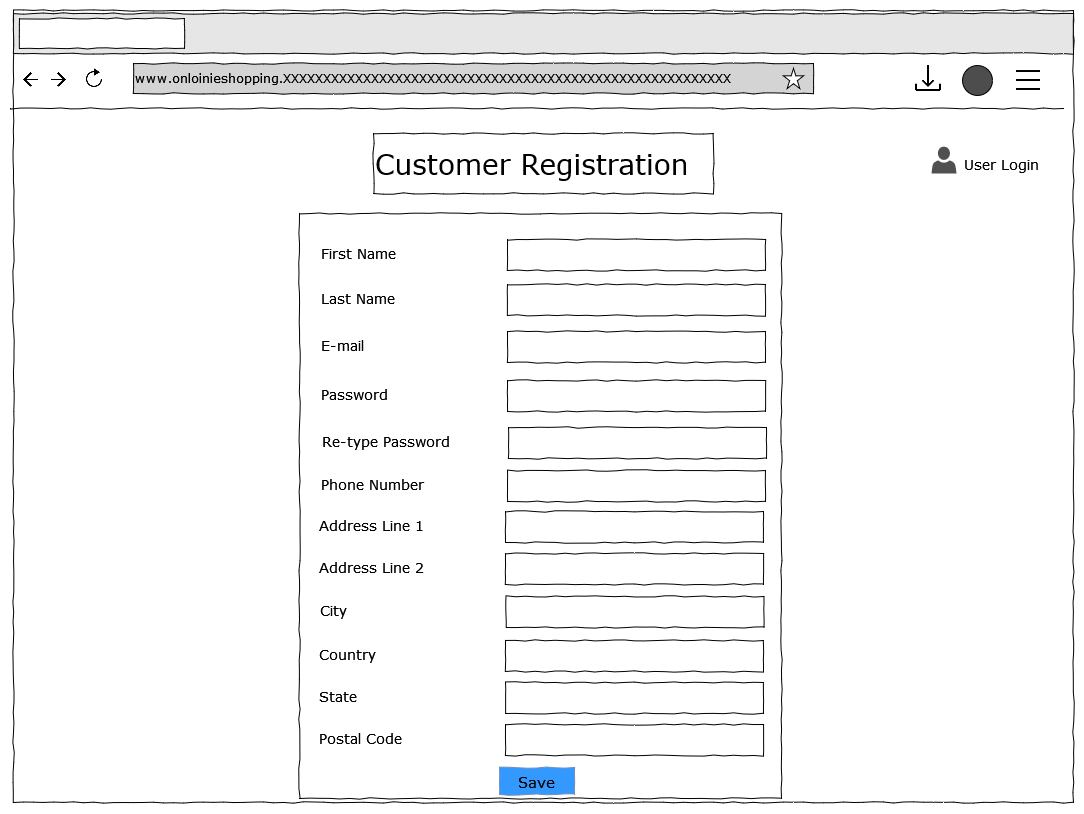

The diagram above was exported from draw.io. Its source (the exported page's mxGraphModel, read from the mxfile embedded in the PNG):
<mxGraphModel dx="1929" dy="978" grid="0" gridSize="10" guides="1" tooltips="1" connect="1" arrows="1" fold="1" page="1" pageScale="1" pageWidth="1100" pageHeight="850" background="#ffffff" math="0" shadow="0">
  <root>
    <mxCell id="G7iVRE6O4pQRojYt27PD-0" />
    <mxCell id="G7iVRE6O4pQRojYt27PD-1" parent="G7iVRE6O4pQRojYt27PD-0" />
    <mxCell id="G7iVRE6O4pQRojYt27PD-2" value="" style="whiteSpace=wrap;html=1;rounded=0;shadow=0;labelBackgroundColor=none;strokeColor=#000000;strokeWidth=1;fillColor=none;fontFamily=Verdana;fontSize=12;fontColor=#000000;align=center;comic=1;" parent="G7iVRE6O4pQRojYt27PD-1" vertex="1">
      <mxGeometry x="23" y="28" width="1060" height="792" as="geometry" />
    </mxCell>
    <mxCell id="G7iVRE6O4pQRojYt27PD-3" value="" style="whiteSpace=wrap;html=1;rounded=0;shadow=0;labelBackgroundColor=none;strokeWidth=1;fillColor=none;fontFamily=Verdana;fontSize=12;align=center;comic=1;" parent="G7iVRE6O4pQRojYt27PD-1" vertex="1">
      <mxGeometry x="309" y="231" width="482" height="585" as="geometry" />
    </mxCell>
    <mxCell id="G7iVRE6O4pQRojYt27PD-4" value="User Login" style="text;html=1;points=[];align=left;verticalAlign=top;spacingTop=-4;fontSize=14;fontFamily=Verdana" parent="G7iVRE6O4pQRojYt27PD-1" vertex="1">
      <mxGeometry x="972" y="171" width="60" height="20" as="geometry" />
    </mxCell>
    <mxCell id="G7iVRE6O4pQRojYt27PD-10" value="&lt;div&gt;www.onloinieshopping.XXXXXXXXXXXXXXXXXXXXXXXXXXXXXXXXXXXXXXXXXXXXXXXXXXXXXXXX&lt;br&gt;&lt;/div&gt;" style="whiteSpace=wrap;html=1;rounded=0;shadow=0;labelBackgroundColor=none;strokeWidth=1;fillColor=#D4D4D4;fontFamily=Verdana;fontSize=12;align=left;comic=1;" parent="G7iVRE6O4pQRojYt27PD-1" vertex="1">
      <mxGeometry x="143" y="81" width="680" height="30" as="geometry" />
    </mxCell>
    <mxCell id="G7iVRE6O4pQRojYt27PD-11" value="" style="shape=image;html=1;verticalAlign=top;verticalLabelPosition=bottom;labelBackgroundColor=#ffffff;imageAspect=0;aspect=fixed;image=https://cdn4.iconfinder.com/data/icons/ionicons/512/icon-ios7-refresh-empty-128.png" parent="G7iVRE6O4pQRojYt27PD-1" vertex="1">
      <mxGeometry x="88" y="81" width="32" height="32" as="geometry" />
    </mxCell>
    <mxCell id="G7iVRE6O4pQRojYt27PD-12" value="" style="shape=image;html=1;verticalAlign=top;verticalLabelPosition=bottom;labelBackgroundColor=#ffffff;imageAspect=0;aspect=fixed;image=https://cdn1.iconfinder.com/data/icons/material-core/16/arrow-forward-128.png" parent="G7iVRE6O4pQRojYt27PD-1" vertex="1">
      <mxGeometry x="61" y="89.5" width="15" height="15" as="geometry" />
    </mxCell>
    <mxCell id="G7iVRE6O4pQRojYt27PD-13" value="" style="shape=image;html=1;verticalAlign=top;verticalLabelPosition=bottom;labelBackgroundColor=#ffffff;imageAspect=0;aspect=fixed;image=https://cdn1.iconfinder.com/data/icons/material-core/16/arrow-back-128.png" parent="G7iVRE6O4pQRojYt27PD-1" vertex="1">
      <mxGeometry x="33" y="89.5" width="15" height="15" as="geometry" />
    </mxCell>
    <mxCell id="G7iVRE6O4pQRojYt27PD-14" value="" style="verticalLabelPosition=bottom;verticalAlign=top;html=1;shape=mxgraph.basic.star" parent="G7iVRE6O4pQRojYt27PD-1" vertex="1">
      <mxGeometry x="793" y="86" width="20" height="20" as="geometry" />
    </mxCell>
    <mxCell id="G7iVRE6O4pQRojYt27PD-15" value="" style="shape=image;html=1;verticalAlign=top;verticalLabelPosition=bottom;labelBackgroundColor=#ffffff;imageAspect=0;aspect=fixed;image=https://cdn3.iconfinder.com/data/icons/arrows-set-12/512/download-128.png" parent="G7iVRE6O4pQRojYt27PD-1" vertex="1">
      <mxGeometry x="923" y="81" width="30" height="30" as="geometry" />
    </mxCell>
    <mxCell id="G7iVRE6O4pQRojYt27PD-16" value="" style="ellipse;whiteSpace=wrap;html=1;aspect=fixed;fillColor=#4D4D4D;" parent="G7iVRE6O4pQRojYt27PD-1" vertex="1">
      <mxGeometry x="972" y="83" width="30" height="30" as="geometry" />
    </mxCell>
    <mxCell id="G7iVRE6O4pQRojYt27PD-17" value="" style="shape=image;html=1;verticalAlign=top;verticalLabelPosition=bottom;labelBackgroundColor=#ffffff;imageAspect=0;aspect=fixed;image=https://cdn1.iconfinder.com/data/icons/iconoir-vol-3/24/menu-128.png;fillColor=#4D4D4D;" parent="G7iVRE6O4pQRojYt27PD-1" vertex="1">
      <mxGeometry x="1023" y="83" width="30" height="30" as="geometry" />
    </mxCell>
    <mxCell id="G7iVRE6O4pQRojYt27PD-18" value="" style="whiteSpace=wrap;html=1;rounded=0;shadow=0;labelBackgroundColor=none;strokeWidth=1;fillColor=#E6E6E6;fontFamily=Verdana;fontSize=12;align=center;comic=1;" parent="G7iVRE6O4pQRojYt27PD-1" vertex="1">
      <mxGeometry x="23" y="31" width="1060" height="40" as="geometry" />
    </mxCell>
    <mxCell id="G7iVRE6O4pQRojYt27PD-19" value="" style="whiteSpace=wrap;html=1;rounded=0;shadow=0;labelBackgroundColor=none;strokeWidth=1;fillColor=default;fontFamily=Verdana;fontSize=12;align=center;comic=1;" parent="G7iVRE6O4pQRojYt27PD-1" vertex="1">
      <mxGeometry x="29" y="36" width="165" height="30" as="geometry" />
    </mxCell>
    <mxCell id="G7iVRE6O4pQRojYt27PD-20" value="" style="line;strokeWidth=1;html=1;rounded=0;shadow=0;labelBackgroundColor=none;fillColor=none;fontFamily=Verdana;fontSize=14;fontColor=#000000;align=center;comic=1;" parent="G7iVRE6O4pQRojYt27PD-1" vertex="1">
      <mxGeometry x="20" y="121" width="1053" height="10" as="geometry" />
    </mxCell>
    <mxCell id="G7iVRE6O4pQRojYt27PD-21" value="Customer Registration" style="whiteSpace=wrap;html=1;rounded=0;shadow=0;labelBackgroundColor=none;strokeWidth=1;fillColor=none;fontFamily=Verdana;fontSize=28;align=left;comic=1;" parent="G7iVRE6O4pQRojYt27PD-1" vertex="1">
      <mxGeometry x="383" y="151" width="340" height="60" as="geometry" />
    </mxCell>
    <mxCell id="GoQWGeCc9iXkQyymcr7B-20" value="Save" style="whiteSpace=wrap;html=1;rounded=0;shadow=0;labelBackgroundColor=none;strokeWidth=1;fillColor=#3399FF;fontFamily=Verdana;fontSize=15;align=center;comic=1;strokeColor=#6c8ebf;verticalAlign=middle;" parent="G7iVRE6O4pQRojYt27PD-1" vertex="1">
      <mxGeometry x="509" y="785" width="75" height="27" as="geometry" />
    </mxCell>
    <mxCell id="JgVQA-OVngNxJDI-n0ZI-0" value="" style="sketch=0;pointerEvents=1;shadow=0;dashed=0;html=1;strokeColor=none;fillColor=#505050;labelPosition=center;verticalLabelPosition=bottom;verticalAlign=top;outlineConnect=0;align=center;shape=mxgraph.office.users.user;" parent="G7iVRE6O4pQRojYt27PD-1" vertex="1">
      <mxGeometry x="941" y="164" width="25" height="27" as="geometry" />
    </mxCell>
    <mxCell id="JTED88SHXzstSN8YxzjL-0" value="" style="group" vertex="1" connectable="0" parent="G7iVRE6O4pQRojYt27PD-1">
      <mxGeometry x="330" y="445" width="446" height="31" as="geometry" />
    </mxCell>
    <mxCell id="G7iVRE6O4pQRojYt27PD-6" value="Re-type Password" style="text;html=1;points=[];align=left;verticalAlign=top;spacingTop=-4;fontSize=14;fontFamily=Verdana" parent="JTED88SHXzstSN8YxzjL-0" vertex="1">
      <mxGeometry y="3" width="60" height="25" as="geometry" />
    </mxCell>
    <mxCell id="GoQWGeCc9iXkQyymcr7B-2" value="" style="whiteSpace=wrap;html=1;rounded=0;shadow=0;labelBackgroundColor=none;strokeWidth=1;fillColor=none;fontFamily=Verdana;fontSize=28;align=left;comic=1;" parent="JTED88SHXzstSN8YxzjL-0" vertex="1">
      <mxGeometry x="188" width="258" height="31" as="geometry" />
    </mxCell>
    <mxCell id="JTED88SHXzstSN8YxzjL-1" value="" style="group" vertex="1" connectable="0" parent="G7iVRE6O4pQRojYt27PD-1">
      <mxGeometry x="329" y="257" width="446" height="31" as="geometry" />
    </mxCell>
    <mxCell id="JTED88SHXzstSN8YxzjL-2" value="First Name" style="text;html=1;points=[];align=left;verticalAlign=top;spacingTop=-4;fontSize=14;fontFamily=Verdana" vertex="1" parent="JTED88SHXzstSN8YxzjL-1">
      <mxGeometry y="3" width="60" height="25" as="geometry" />
    </mxCell>
    <mxCell id="JTED88SHXzstSN8YxzjL-3" value="" style="whiteSpace=wrap;html=1;rounded=0;shadow=0;labelBackgroundColor=none;strokeWidth=1;fillColor=none;fontFamily=Verdana;fontSize=28;align=left;comic=1;" vertex="1" parent="JTED88SHXzstSN8YxzjL-1">
      <mxGeometry x="188" width="258" height="31" as="geometry" />
    </mxCell>
    <mxCell id="JTED88SHXzstSN8YxzjL-5" value="" style="group" vertex="1" connectable="0" parent="G7iVRE6O4pQRojYt27PD-1">
      <mxGeometry x="329" y="302" width="446" height="31" as="geometry" />
    </mxCell>
    <mxCell id="JTED88SHXzstSN8YxzjL-6" value="Last Name" style="text;html=1;points=[];align=left;verticalAlign=top;spacingTop=-4;fontSize=14;fontFamily=Verdana" vertex="1" parent="JTED88SHXzstSN8YxzjL-5">
      <mxGeometry y="3" width="60" height="25" as="geometry" />
    </mxCell>
    <mxCell id="JTED88SHXzstSN8YxzjL-7" value="" style="whiteSpace=wrap;html=1;rounded=0;shadow=0;labelBackgroundColor=none;strokeWidth=1;fillColor=none;fontFamily=Verdana;fontSize=28;align=left;comic=1;" vertex="1" parent="JTED88SHXzstSN8YxzjL-5">
      <mxGeometry x="188" width="258" height="31" as="geometry" />
    </mxCell>
    <mxCell id="JTED88SHXzstSN8YxzjL-9" value="" style="group" vertex="1" connectable="0" parent="G7iVRE6O4pQRojYt27PD-1">
      <mxGeometry x="329" y="349" width="446" height="31" as="geometry" />
    </mxCell>
    <mxCell id="JTED88SHXzstSN8YxzjL-10" value="E-mail" style="text;html=1;points=[];align=left;verticalAlign=top;spacingTop=-4;fontSize=14;fontFamily=Verdana" vertex="1" parent="JTED88SHXzstSN8YxzjL-9">
      <mxGeometry y="3" width="60" height="25" as="geometry" />
    </mxCell>
    <mxCell id="JTED88SHXzstSN8YxzjL-11" value="" style="whiteSpace=wrap;html=1;rounded=0;shadow=0;labelBackgroundColor=none;strokeWidth=1;fillColor=none;fontFamily=Verdana;fontSize=28;align=left;comic=1;" vertex="1" parent="JTED88SHXzstSN8YxzjL-9">
      <mxGeometry x="188" width="258" height="31" as="geometry" />
    </mxCell>
    <mxCell id="JTED88SHXzstSN8YxzjL-12" value="" style="group" vertex="1" connectable="0" parent="G7iVRE6O4pQRojYt27PD-1">
      <mxGeometry x="329" y="398" width="446" height="31" as="geometry" />
    </mxCell>
    <mxCell id="JTED88SHXzstSN8YxzjL-13" value="Password" style="text;html=1;points=[];align=left;verticalAlign=top;spacingTop=-4;fontSize=14;fontFamily=Verdana" vertex="1" parent="JTED88SHXzstSN8YxzjL-12">
      <mxGeometry y="3" width="60" height="25" as="geometry" />
    </mxCell>
    <mxCell id="JTED88SHXzstSN8YxzjL-14" value="" style="whiteSpace=wrap;html=1;rounded=0;shadow=0;labelBackgroundColor=none;strokeWidth=1;fillColor=none;fontFamily=Verdana;fontSize=28;align=left;comic=1;" vertex="1" parent="JTED88SHXzstSN8YxzjL-12">
      <mxGeometry x="188" width="258" height="31" as="geometry" />
    </mxCell>
    <mxCell id="JTED88SHXzstSN8YxzjL-15" value="" style="group" vertex="1" connectable="0" parent="G7iVRE6O4pQRojYt27PD-1">
      <mxGeometry x="329" y="488" width="446" height="31" as="geometry" />
    </mxCell>
    <mxCell id="JTED88SHXzstSN8YxzjL-16" value="Phone Number" style="text;html=1;points=[];align=left;verticalAlign=top;spacingTop=-4;fontSize=14;fontFamily=Verdana" vertex="1" parent="JTED88SHXzstSN8YxzjL-15">
      <mxGeometry y="3" width="60" height="25" as="geometry" />
    </mxCell>
    <mxCell id="JTED88SHXzstSN8YxzjL-17" value="" style="whiteSpace=wrap;html=1;rounded=0;shadow=0;labelBackgroundColor=none;strokeWidth=1;fillColor=none;fontFamily=Verdana;fontSize=28;align=left;comic=1;" vertex="1" parent="JTED88SHXzstSN8YxzjL-15">
      <mxGeometry x="188" width="258" height="31" as="geometry" />
    </mxCell>
    <mxCell id="JTED88SHXzstSN8YxzjL-18" value="" style="group" vertex="1" connectable="0" parent="G7iVRE6O4pQRojYt27PD-1">
      <mxGeometry x="327" y="529" width="446" height="31" as="geometry" />
    </mxCell>
    <mxCell id="JTED88SHXzstSN8YxzjL-19" value="Address Line 1" style="text;html=1;points=[];align=left;verticalAlign=top;spacingTop=-4;fontSize=14;fontFamily=Verdana" vertex="1" parent="JTED88SHXzstSN8YxzjL-18">
      <mxGeometry y="3" width="60" height="25" as="geometry" />
    </mxCell>
    <mxCell id="JTED88SHXzstSN8YxzjL-20" value="" style="whiteSpace=wrap;html=1;rounded=0;shadow=0;labelBackgroundColor=none;strokeWidth=1;fillColor=none;fontFamily=Verdana;fontSize=28;align=left;comic=1;" vertex="1" parent="JTED88SHXzstSN8YxzjL-18">
      <mxGeometry x="188" width="258" height="31" as="geometry" />
    </mxCell>
    <mxCell id="JTED88SHXzstSN8YxzjL-21" value="" style="group" vertex="1" connectable="0" parent="G7iVRE6O4pQRojYt27PD-1">
      <mxGeometry x="327" y="571" width="446" height="31" as="geometry" />
    </mxCell>
    <mxCell id="JTED88SHXzstSN8YxzjL-22" value="Address Line 2" style="text;html=1;points=[];align=left;verticalAlign=top;spacingTop=-4;fontSize=14;fontFamily=Verdana" vertex="1" parent="JTED88SHXzstSN8YxzjL-21">
      <mxGeometry y="3" width="60" height="25" as="geometry" />
    </mxCell>
    <mxCell id="JTED88SHXzstSN8YxzjL-23" value="" style="whiteSpace=wrap;html=1;rounded=0;shadow=0;labelBackgroundColor=none;strokeWidth=1;fillColor=none;fontFamily=Verdana;fontSize=28;align=left;comic=1;" vertex="1" parent="JTED88SHXzstSN8YxzjL-21">
      <mxGeometry x="188" width="258" height="31" as="geometry" />
    </mxCell>
    <mxCell id="JTED88SHXzstSN8YxzjL-24" value="" style="group" vertex="1" connectable="0" parent="G7iVRE6O4pQRojYt27PD-1">
      <mxGeometry x="327.5" y="614" width="446" height="31" as="geometry" />
    </mxCell>
    <mxCell id="JTED88SHXzstSN8YxzjL-25" value="City" style="text;html=1;points=[];align=left;verticalAlign=top;spacingTop=-4;fontSize=14;fontFamily=Verdana" vertex="1" parent="JTED88SHXzstSN8YxzjL-24">
      <mxGeometry y="3" width="60" height="25" as="geometry" />
    </mxCell>
    <mxCell id="JTED88SHXzstSN8YxzjL-26" value="" style="whiteSpace=wrap;html=1;rounded=0;shadow=0;labelBackgroundColor=none;strokeWidth=1;fillColor=none;fontFamily=Verdana;fontSize=28;align=left;comic=1;" vertex="1" parent="JTED88SHXzstSN8YxzjL-24">
      <mxGeometry x="188" width="258" height="31" as="geometry" />
    </mxCell>
    <mxCell id="JTED88SHXzstSN8YxzjL-27" value="" style="group" vertex="1" connectable="0" parent="G7iVRE6O4pQRojYt27PD-1">
      <mxGeometry x="327" y="658" width="446" height="31" as="geometry" />
    </mxCell>
    <mxCell id="JTED88SHXzstSN8YxzjL-28" value="Country" style="text;html=1;points=[];align=left;verticalAlign=top;spacingTop=-4;fontSize=14;fontFamily=Verdana" vertex="1" parent="JTED88SHXzstSN8YxzjL-27">
      <mxGeometry y="3" width="60" height="25" as="geometry" />
    </mxCell>
    <mxCell id="JTED88SHXzstSN8YxzjL-29" value="" style="whiteSpace=wrap;html=1;rounded=0;shadow=0;labelBackgroundColor=none;strokeWidth=1;fillColor=none;fontFamily=Verdana;fontSize=28;align=left;comic=1;" vertex="1" parent="JTED88SHXzstSN8YxzjL-27">
      <mxGeometry x="188" width="258" height="31" as="geometry" />
    </mxCell>
    <mxCell id="JTED88SHXzstSN8YxzjL-30" value="" style="group" vertex="1" connectable="0" parent="G7iVRE6O4pQRojYt27PD-1">
      <mxGeometry x="327" y="700" width="446" height="31" as="geometry" />
    </mxCell>
    <mxCell id="JTED88SHXzstSN8YxzjL-31" value="State" style="text;html=1;points=[];align=left;verticalAlign=top;spacingTop=-4;fontSize=14;fontFamily=Verdana" vertex="1" parent="JTED88SHXzstSN8YxzjL-30">
      <mxGeometry y="3" width="60" height="25" as="geometry" />
    </mxCell>
    <mxCell id="JTED88SHXzstSN8YxzjL-32" value="" style="whiteSpace=wrap;html=1;rounded=0;shadow=0;labelBackgroundColor=none;strokeWidth=1;fillColor=none;fontFamily=Verdana;fontSize=28;align=left;comic=1;" vertex="1" parent="JTED88SHXzstSN8YxzjL-30">
      <mxGeometry x="188" width="258" height="31" as="geometry" />
    </mxCell>
    <mxCell id="JTED88SHXzstSN8YxzjL-33" value="" style="group" vertex="1" connectable="0" parent="G7iVRE6O4pQRojYt27PD-1">
      <mxGeometry x="327" y="742" width="446" height="31" as="geometry" />
    </mxCell>
    <mxCell id="JTED88SHXzstSN8YxzjL-34" value="Postal Code" style="text;html=1;points=[];align=left;verticalAlign=top;spacingTop=-4;fontSize=14;fontFamily=Verdana" vertex="1" parent="JTED88SHXzstSN8YxzjL-33">
      <mxGeometry y="3" width="60" height="25" as="geometry" />
    </mxCell>
    <mxCell id="JTED88SHXzstSN8YxzjL-35" value="" style="whiteSpace=wrap;html=1;rounded=0;shadow=0;labelBackgroundColor=none;strokeWidth=1;fillColor=none;fontFamily=Verdana;fontSize=28;align=left;comic=1;" vertex="1" parent="JTED88SHXzstSN8YxzjL-33">
      <mxGeometry x="188" width="258" height="31" as="geometry" />
    </mxCell>
  </root>
</mxGraphModel>